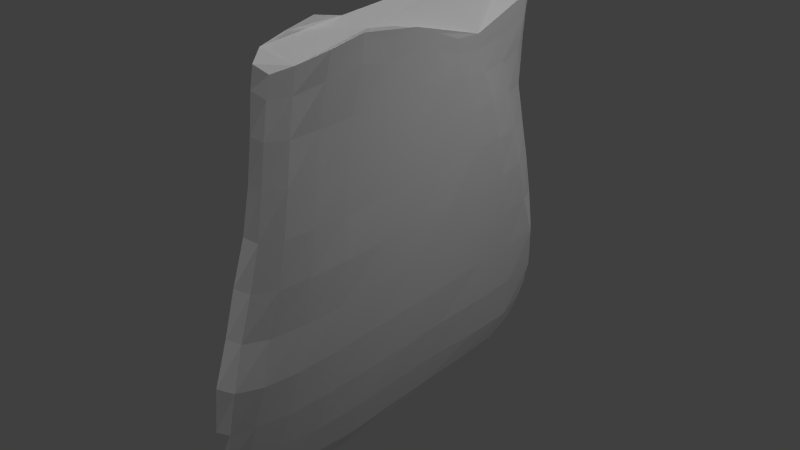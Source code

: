# Source: untitled.blend  (saved by Blender 2.74.0; exported with 4.5.12 LTS)
import bpy
from mathutils import Matrix  # noqa: F401  (used for matrix-valued properties, if any)

bpy.ops.wm.read_factory_settings(use_empty=True)
scene = bpy.context.scene
scene.name = 'Scene'

# ---- collections
col_collection_1 = bpy.data.collections.new('Collection 1'); scene.collection.children.link(col_collection_1)

# ---- materials (node trees are filled in below, after node groups)
mat_material = bpy.data.materials.new('Material')
mat_material.alpha_threshold = 0.0
mat_material.use_transparent_shadow = False
mat_material.roughness = 0.5
mat_material.line_color = (0.0, 0.0, 0.0, 1.0)

# ---- material node trees

# ---- world
world_world = bpy.data.worlds.new('World'); scene.world = world_world
world_world.color = (0.05088, 0.05088, 0.05088)
world_world.use_sun_shadow = False
world_world.sun_shadow_jitter_overblur = 0.0
world_world.cycles.sampling_method = 'MANUAL'
world_world.cycles.sample_map_resolution = 256

# ---- cameras
cam_camera = bpy.data.cameras.new('Camera')
cam_camera.clip_end = 100.0
cam_camera.lens = 35.0
cam_camera.sensor_width = 32.0
cam_camera.sensor_height = 18.0
cam_camera.ortho_scale = 7.314
cam_camera.dof.focus_distance = 0.0
cam_camera.dof.aperture_fstop = 128.0

# ---- lights
light_hemi = bpy.data.lights.new('Hemi', 'SUN')
light_hemi.transmission_factor = 0.0
light_hemi.angle = 0.1993
light_hemi.energy = 1.0
light_hemi.shadow_buffer_clip_start = 0.5
light_hemi.shadow_soft_size = 0.1
light_hemi.shadow_cascade_max_distance = 1000.0
light_hemi.cycles.use_multiple_importance_sampling = False
light_lamp = bpy.data.lights.new('Lamp', 'POINT')
light_lamp.transmission_factor = 0.0
light_lamp.cutoff_distance = 30.0
light_lamp.energy = 100.0
light_lamp.shadow_buffer_clip_start = 1.001
light_lamp.shadow_soft_size = 0.1
light_lamp.shadow_maximum_resolution = 0.006
light_lamp.use_absolute_resolution = True
light_lamp.cycles.use_multiple_importance_sampling = False

# ---- meshes
me_cube = bpy.data.meshes.new('Cube')
me_cube.from_pydata([(0.09185, 2.711, 1.473), (0.1343, 1.956, 5.596), (0.06389, -2.058, 1.436), (0.2052, -1.903, 5.812), (0.04287, 2.711, 1.492), (-0.04347, 1.938, 5.538), (0.0, -2.02, 1.45), (-0.1281, -1.874, 5.671), (-0.04572, 1.99, 5.326), (-0.06479, 2.063, 4.967), (-0.07728, 2.137, 4.527), (-0.08619, 2.219, 4.065), (-0.06515, 2.332, 3.593), (-0.04167, 2.461, 3.121), (-0.04566, 2.59, 2.651), (-0.01479, 2.658, 2.205), (0.0, 2.692, 1.886), (0.0, 2.713, 1.639), (0.03604, 2.562, 1.397), (0.0, 2.221, 1.315), (0.02835, 1.726, 1.211), (0.01221, 1.074, 1.153), (-0.01491, 0.5055, 1.152), (-0.01802, -0.1151, 1.159), (-0.01156, -0.7542, 1.127), (0.0, -1.343, 1.136), (0.004817, -1.718, 1.268), (0.0, -1.919, 1.386), (-0.2683, -1.537, 5.538), (-0.2775, -1.114, 5.387), (-0.293, -0.6866, 5.313), (-0.3092, -0.3297, 5.35), (-0.3083, -0.02021, 5.481), (-0.3159, 0.3115, 5.62), (-0.3068, 0.708, 5.612), (-0.3132, 1.039, 5.74), (-0.2848, 1.429, 5.68), (-0.1715, 1.748, 5.596), (-0.07692, -1.853, 5.359), (-0.03301, -1.877, 4.961), (-0.02472, -1.805, 4.513), (-0.03368, -1.833, 4.055), (-0.04476, -1.94, 3.591), (-0.05089, -2.055, 3.125), (-0.04894, -2.146, 2.667), (-0.04062, -2.198, 2.233), (-0.02341, -2.173, 1.853), (0.0, -2.09, 1.581), (-0.2356, -1.576, 5.289), (-0.1845, -1.579, 4.918), (-0.174, -1.629, 4.498), (-0.1865, -1.724, 4.049), (-0.1958, -1.83, 3.588), (-0.1973, -1.929, 3.121), (-0.1921, -2.015, 2.659), (-0.1742, -2.053, 2.217), (-0.1339, -2.027, 1.83), (-0.06935, -1.956, 1.543), (-0.2628, -1.116, 5.187), (-0.2569, -1.182, 4.875), (-0.2593, -1.307, 4.489), (-0.2721, -1.436, 4.05), (-0.2871, -1.568, 3.588), (-0.2926, -1.691, 3.119), (-0.3041, -1.843, 2.647), (-0.2826, -1.869, 2.179), (-0.2179, -1.779, 1.776), (-0.1192, -1.717, 1.464), (-0.2882, -0.7149, 5.155), (-0.2942, -0.8155, 4.875), (-0.3021, -0.9887, 4.51), (-0.3072, -1.102, 4.062), (-0.3081, -1.188, 3.592), (-0.3084, -1.293, 3.12), (-0.3083, -1.37, 2.647), (-0.3082, -1.435, 2.174), (-0.2818, -1.404, 1.721), (-0.1551, -1.316, 1.385), (-0.3075, -0.3634, 5.196), (-0.308, -0.4702, 4.915), (-0.3085, -0.6119, 4.527), (-0.3109, -0.6981, 4.065), (-0.3085, -0.7444, 3.593), (-0.3084, -0.7833, 3.12), (-0.3083, -0.8219, 2.647), (-0.3076, -0.8554, 2.175), (-0.2755, -0.7927, 1.735), (-0.1638, -0.7215, 1.394), (-0.3086, -0.05429, 5.301), (-0.316, -0.1437, 4.975), (-0.3111, -0.2222, 4.538), (-0.3086, -0.2352, 4.066), (-0.313, -0.2481, 3.593), (-0.3084, -0.2511, 3.12), (-0.3083, -0.2017, 2.647), (-0.2927, -0.1554, 2.192), (-0.2465, -0.1009, 1.775), (-0.1617, -0.0964, 1.413), (-0.3103, 0.2795, 5.402), (-0.3087, 0.2202, 5.008), (-0.3087, 0.2223, 4.538), (-0.3086, 0.2352, 4.066), (-0.3085, 0.2481, 3.593), (-0.3084, 0.3038, 3.12), (-0.3081, 0.3629, 2.647), (-0.2936, 0.42, 2.19), (-0.2383, 0.5117, 1.783), (-0.154, 0.5269, 1.421), (-0.3044, 0.7216, 5.373), (-0.3048, 0.7306, 4.981), (-0.3049, 0.7651, 4.53), (-0.3048, 0.8126, 4.063), (-0.3076, 0.8201, 3.592), (-0.3031, 0.9034, 3.12), (-0.2976, 0.9756, 2.652), (-0.2771, 1.043, 2.201), (-0.2332, 1.092, 1.779), (-0.1456, 1.129, 1.411), (-0.3131, 1.07, 5.457), (-0.2898, 1.183, 4.994), (-0.2923, 1.245, 4.533), (-0.2947, 1.287, 4.064), (-0.3056, 1.295, 3.593), (-0.2906, 1.409, 3.121), (-0.2873, 1.483, 2.65), (-0.2589, 1.595, 2.201), (-0.1926, 1.684, 1.799), (-0.09858, 1.729, 1.444), (-0.2691, 1.491, 5.408), (-0.2548, 1.577, 4.986), (-0.264, 1.632, 4.533), (-0.271, 1.703, 4.064), (-0.2693, 1.776, 3.593), (-0.2521, 1.87, 3.121), (-0.2543, 1.96, 2.65), (-0.2145, 2.068, 2.207), (-0.1424, 2.161, 1.837), (-0.07089, 2.212, 1.506), (-0.1756, 1.808, 5.338), (-0.1924, 1.878, 4.969), (-0.2099, 1.949, 4.53), (-0.2153, 2.021, 4.065), (-0.2042, 2.118, 3.593), (-0.1741, 2.24, 3.121), (-0.1785, 2.345, 2.651), (-0.1286, 2.438, 2.22), (-0.07659, 2.505, 1.874), (-0.02948, 2.546, 1.59), (0.2586, 1.748, 5.67), (0.3038, 1.397, 5.719), (0.3193, 1.008, 5.774), (0.3083, 0.6511, 5.688), (0.3257, 0.2773, 5.674), (0.3273, -0.107, 5.673), (0.3091, -0.4908, 5.684), (0.3186, -0.8745, 5.708), (0.3135, -1.259, 5.747), (0.3072, -1.643, 5.851), (0.09745, -1.979, 1.361), (0.1387, -1.785, 1.231), (0.1799, -1.43, 1.058), (0.1868, -0.8661, 0.9871), (0.1608, -0.2057, 1.041), (0.1731, 0.4238, 1.023), (0.183, 1.006, 1.058), (0.1779, 1.676, 1.146), (0.1515, 2.195, 1.249), (0.1264, 2.557, 1.357), (0.1003, 2.713, 1.611), (0.1166, 2.699, 1.862), (0.1378, 2.694, 2.187), (0.1447, 2.642, 2.648), (0.1341, 2.492, 3.12), (0.1331, 2.354, 3.593), (0.1096, 2.217, 4.065), (0.09487, 2.134, 4.529), (0.1038, 2.064, 4.979), (0.1306, 1.999, 5.374), (0.1636, -1.848, 5.418), (0.1602, -1.88, 4.987), (0.1338, -1.824, 4.525), (0.1203, -1.864, 4.06), (0.1141, -1.994, 3.593), (0.1108, -2.131, 3.125), (0.1107, -2.254, 2.663), (0.1089, -2.318, 2.219), (0.1028, -2.284, 1.828), (0.08825, -2.163, 1.558), (0.3068, 1.785, 5.478), (0.257, 1.869, 5.009), (0.2537, 1.931, 4.538), (0.2999, 1.955, 4.066), (0.3082, 2.091, 3.593), (0.2962, 2.273, 3.12), (0.3081, 2.412, 2.647), (0.2794, 2.503, 2.176), (0.225, 2.507, 1.799), (0.1903, 2.538, 1.493), (0.3117, 1.41, 5.481), (0.3088, 1.533, 5.011), (0.3087, 1.603, 4.538), (0.3086, 1.627, 4.066), (0.3085, 1.726, 3.593), (0.3084, 1.828, 3.12), (0.3083, 1.918, 2.647), (0.3082, 2.009, 2.174), (0.304, 2.099, 1.706), (0.2498, 2.153, 1.382), (0.3159, 0.9833, 5.483), (0.3088, 1.052, 5.011), (0.3087, 1.112, 4.538), (0.3086, 1.176, 4.066), (0.3085, 1.241, 3.593), (0.3084, 1.306, 3.12), (0.3083, 1.37, 2.647), (0.3082, 1.435, 2.174), (0.3081, 1.5, 1.701), (0.292, 1.584, 1.272), (0.3089, 0.5935, 5.481), (0.3088, 0.6277, 5.011), (0.3087, 0.6666, 4.538), (0.3086, 0.7055, 4.066), (0.3085, 0.7444, 3.593), (0.3084, 0.7833, 3.12), (0.3083, 0.8222, 2.647), (0.3082, 0.8611, 2.174), (0.3081, 0.9, 1.701), (0.2984, 0.93, 1.248), (0.3139, 0.2017, 5.48), (0.3088, 0.2092, 5.011), (0.3087, 0.2222, 4.538), (0.3086, 0.2352, 4.066), (0.3085, 0.2481, 3.593), (0.3084, 0.2611, 3.12), (0.3083, 0.2741, 2.647), (0.3082, 0.287, 2.174), (0.3081, 0.3, 1.701), (0.3074, 0.3145, 1.229), (0.3096, -0.1916, 5.48), (0.3088, -0.2092, 5.011), (0.3087, -0.2222, 4.538), (0.3086, -0.2352, 4.066), (0.3085, -0.2481, 3.593), (0.3084, -0.2611, 3.12), (0.3083, -0.2741, 2.647), (0.3082, -0.287, 2.174), (0.3081, -0.3, 1.701), (0.3059, -0.3078, 1.231), (0.3089, -0.5851, 5.481), (0.3088, -0.6277, 5.011), (0.3087, -0.6666, 4.538), (0.3086, -0.7055, 4.066), (0.3085, -0.7444, 3.593), (0.3084, -0.7833, 3.12), (0.3083, -0.8222, 2.647), (0.3082, -0.8611, 2.174), (0.3081, -0.9, 1.701), (0.3079, -0.9388, 1.228), (0.3091, -0.9796, 5.483), (0.3088, -1.046, 5.011), (0.3087, -1.111, 4.538), (0.3086, -1.176, 4.066), (0.3085, -1.241, 3.593), (0.3084, -1.306, 3.12), (0.3083, -1.37, 2.647), (0.3082, -1.435, 2.174), (0.3081, -1.5, 1.701), (0.2917, -1.515, 1.264), (0.3089, -1.374, 5.484), (0.3088, -1.465, 5.011), (0.307, -1.542, 4.538), (0.3056, -1.624, 4.065), (0.308, -1.733, 3.593), (0.3082, -1.827, 3.12), (0.3083, -1.918, 2.647), (0.3082, -2.009, 2.174), (0.3068, -2.093, 1.703), (0.2471, -1.946, 1.366), (0.298, -1.722, 5.469), (0.2909, -1.807, 5.009), (0.2526, -1.747, 4.535), (0.242, -1.81, 4.064), (0.2471, -1.965, 3.593), (0.2543, -2.121, 3.121), (0.2641, -2.29, 2.65), (0.258, -2.367, 2.186), (0.2317, -2.33, 1.761), (0.1751, -2.143, 1.478)], [], [(6, 2, 187, 47), (5, 37, 36, 35, 34, 33, 32, 31, 30, 29, 28, 7, 3, 157, 156, 155, 154, 153, 152, 151, 150, 149, 148, 1), (287, 187, 2, 158), (27, 158, 2, 6), (147, 17, 4, 18), (5, 1, 177, 8), (47, 57, 27, 6), (57, 67, 26, 27), (67, 77, 25, 26), (77, 87, 24, 25), (87, 97, 23, 24), (97, 107, 22, 23), (107, 117, 21, 22), (117, 127, 20, 21), (127, 137, 19, 20), (137, 147, 18, 19), (7, 28, 48, 38), (38, 48, 49, 39), (39, 49, 50, 40), (40, 50, 51, 41), (41, 51, 52, 42), (42, 52, 53, 43), (43, 53, 54, 44), (44, 54, 55, 45), (45, 55, 56, 46), (46, 56, 57, 47), (28, 29, 58, 48), (48, 58, 59, 49), (49, 59, 60, 50), (50, 60, 61, 51), (51, 61, 62, 52), (52, 62, 63, 53), (53, 63, 64, 54), (54, 64, 65, 55), (55, 65, 66, 56), (56, 66, 67, 57), (29, 30, 68, 58), (58, 68, 69, 59), (59, 69, 70, 60), (60, 70, 71, 61), (61, 71, 72, 62), (62, 72, 73, 63), (63, 73, 74, 64), (64, 74, 75, 65), (65, 75, 76, 66), (66, 76, 77, 67), (30, 31, 78, 68), (68, 78, 79, 69), (69, 79, 80, 70), (70, 80, 81, 71), (71, 81, 82, 72), (72, 82, 83, 73), (73, 83, 84, 74), (74, 84, 85, 75), (75, 85, 86, 76), (76, 86, 87, 77), (31, 32, 88, 78), (78, 88, 89, 79), (79, 89, 90, 80), (80, 90, 91, 81), (81, 91, 92, 82), (82, 92, 93, 83), (83, 93, 94, 84), (84, 94, 95, 85), (85, 95, 96, 86), (86, 96, 97, 87), (32, 33, 98, 88), (88, 98, 99, 89), (89, 99, 100, 90), (90, 100, 101, 91), (91, 101, 102, 92), (92, 102, 103, 93), (93, 103, 104, 94), (94, 104, 105, 95), (95, 105, 106, 96), (96, 106, 107, 97), (33, 34, 108, 98), (98, 108, 109, 99), (99, 109, 110, 100), (100, 110, 111, 101), (101, 111, 112, 102), (102, 112, 113, 103), (103, 113, 114, 104), (104, 114, 115, 105), (105, 115, 116, 106), (106, 116, 117, 107), (34, 35, 118, 108), (108, 118, 119, 109), (109, 119, 120, 110), (110, 120, 121, 111), (111, 121, 122, 112), (112, 122, 123, 113), (113, 123, 124, 114), (114, 124, 125, 115), (115, 125, 126, 116), (116, 126, 127, 117), (35, 36, 128, 118), (118, 128, 129, 119), (119, 129, 130, 120), (120, 130, 131, 121), (121, 131, 132, 122), (122, 132, 133, 123), (123, 133, 134, 124), (124, 134, 135, 125), (125, 135, 136, 126), (126, 136, 137, 127), (36, 37, 138, 128), (128, 138, 139, 129), (129, 139, 140, 130), (130, 140, 141, 131), (131, 141, 142, 132), (132, 142, 143, 133), (133, 143, 144, 134), (134, 144, 145, 135), (135, 145, 146, 136), (136, 146, 147, 137), (37, 5, 8, 138), (138, 8, 9, 139), (139, 9, 10, 140), (140, 10, 11, 141), (141, 11, 12, 142), (142, 12, 13, 143), (143, 13, 14, 144), (144, 14, 15, 145), (145, 15, 16, 146), (146, 16, 17, 147), (168, 197, 167, 0), (197, 207, 166, 167), (207, 217, 165, 166), (217, 227, 164, 165), (227, 237, 163, 164), (237, 247, 162, 163), (247, 257, 161, 162), (257, 267, 160, 161), (267, 277, 159, 160), (277, 287, 158, 159), (1, 148, 188, 177), (177, 188, 189, 176), (176, 189, 190, 175), (175, 190, 191, 174), (174, 191, 192, 173), (173, 192, 193, 172), (172, 193, 194, 171), (171, 194, 195, 170), (170, 195, 196, 169), (169, 196, 197, 168), (148, 149, 198, 188), (188, 198, 199, 189), (189, 199, 200, 190), (190, 200, 201, 191), (191, 201, 202, 192), (192, 202, 203, 193), (193, 203, 204, 194), (194, 204, 205, 195), (195, 205, 206, 196), (196, 206, 207, 197), (149, 150, 208, 198), (198, 208, 209, 199), (199, 209, 210, 200), (200, 210, 211, 201), (201, 211, 212, 202), (202, 212, 213, 203), (203, 213, 214, 204), (204, 214, 215, 205), (205, 215, 216, 206), (206, 216, 217, 207), (150, 151, 218, 208), (208, 218, 219, 209), (209, 219, 220, 210), (210, 220, 221, 211), (211, 221, 222, 212), (212, 222, 223, 213), (213, 223, 224, 214), (214, 224, 225, 215), (215, 225, 226, 216), (216, 226, 227, 217), (151, 152, 228, 218), (218, 228, 229, 219), (219, 229, 230, 220), (220, 230, 231, 221), (221, 231, 232, 222), (222, 232, 233, 223), (223, 233, 234, 224), (224, 234, 235, 225), (225, 235, 236, 226), (226, 236, 237, 227), (152, 153, 238, 228), (228, 238, 239, 229), (229, 239, 240, 230), (230, 240, 241, 231), (231, 241, 242, 232), (232, 242, 243, 233), (233, 243, 244, 234), (234, 244, 245, 235), (235, 245, 246, 236), (236, 246, 247, 237), (153, 154, 248, 238), (238, 248, 249, 239), (239, 249, 250, 240), (240, 250, 251, 241), (241, 251, 252, 242), (242, 252, 253, 243), (243, 253, 254, 244), (244, 254, 255, 245), (245, 255, 256, 246), (246, 256, 257, 247), (154, 155, 258, 248), (248, 258, 259, 249), (249, 259, 260, 250), (250, 260, 261, 251), (251, 261, 262, 252), (252, 262, 263, 253), (253, 263, 264, 254), (254, 264, 265, 255), (255, 265, 266, 256), (256, 266, 267, 257), (155, 156, 268, 258), (258, 268, 269, 259), (259, 269, 270, 260), (260, 270, 271, 261), (261, 271, 272, 262), (262, 272, 273, 263), (263, 273, 274, 264), (264, 274, 275, 265), (265, 275, 276, 266), (266, 276, 277, 267), (156, 157, 278, 268), (268, 278, 279, 269), (269, 279, 280, 270), (270, 280, 281, 271), (271, 281, 282, 272), (272, 282, 283, 273), (273, 283, 284, 274), (274, 284, 285, 275), (275, 285, 286, 276), (276, 286, 287, 277), (157, 3, 178, 278), (278, 178, 179, 279), (279, 179, 180, 280), (280, 180, 181, 281), (281, 181, 182, 282), (282, 182, 183, 283), (283, 183, 184, 284), (284, 184, 185, 285), (285, 185, 186, 286), (286, 186, 187, 287), (26, 159, 158, 27), (25, 160, 159, 26), (24, 161, 160, 25), (23, 162, 161, 24), (21, 164, 163, 22), (19, 166, 165, 20), (4, 0, 167, 18), (18, 167, 166, 19), (20, 165, 164, 21), (22, 163, 162, 23), (47, 187, 186, 46), (46, 186, 185, 45), (45, 185, 184, 44), (44, 184, 183, 43), (43, 183, 182, 42), (3, 7, 38, 178), (40, 180, 179, 39), (42, 182, 181, 41), (41, 181, 180, 40), (39, 179, 178, 38), (8, 177, 176, 9), (9, 176, 175, 10), (10, 175, 174, 11), (11, 174, 173, 12), (12, 173, 172, 13), (13, 172, 171, 14), (14, 171, 170, 15), (15, 170, 169, 16), (16, 169, 168, 17), (17, 168, 0, 4)])
me_cube.materials.append(mat_material)
me_cube.use_remesh_preserve_volume = False
me_cube.use_remesh_preserve_attributes = False
me_cube.use_mirror_vertex_groups = False
me_cube.update()

# ---- objects
ob_hemi = bpy.data.objects.new('Hemi', light_hemi)
ob_model = bpy.data.objects.new('Model', me_cube)
ob_lamp = bpy.data.objects.new('Lamp', light_lamp)
ob_camera = bpy.data.objects.new('Camera', cam_camera)

# ---- transforms, parenting, visibility, modifiers, constraints
ob_hemi.location = (2.597, -7.153e-07, 4.336)
ob_hemi.lineart.crease_threshold = 0.0
ob_model.location = (0.0, 0.0, 0.0)
ob_model.rotation_euler = (0.0, -0.0, -3.142)
ob_model.lock_rotations_4d = False
ob_model.empty_display_type = 'ARROWS'
ob_model.lineart.crease_threshold = 0.0
ob_lamp.location = (4.076, 1.005, 5.904)
ob_lamp.rotation_euler = (0.6503, 0.05522, 1.866)
ob_lamp.lock_rotations_4d = False
ob_lamp.empty_display_type = 'ARROWS'
ob_lamp.color = (0.0, 0.0, 0.0, 0.0)
ob_lamp.lineart.crease_threshold = 0.0
ob_camera.location = (7.481, -6.508, 5.344)
ob_camera.rotation_euler = (1.109, 0.01082, 0.8149)
ob_camera.lock_rotations_4d = False
ob_camera.empty_display_type = 'ARROWS'
ob_camera.color = (0.0, 0.0, 0.0, 0.0)
ob_camera.display_type = 'WIRE'
ob_camera.lineart.crease_threshold = 0.0

# ---- collection membership
col_collection_1.objects.link(ob_hemi)
col_collection_1.objects.link(ob_model)
col_collection_1.objects.link(ob_lamp)
col_collection_1.objects.link(ob_camera)

# ---- scene / render settings (as saved in the file)
scene.camera = ob_model
scene.frame_start = 1; scene.frame_end = 250; scene.frame_set(0)
scene.render.engine = 'BLENDER_EEVEE_NEXT'
scene.render.resolution_percentage = 50
scene.render.dither_intensity = 0.0
scene.cycles.use_denoising = False
scene.cycles.samples = 10
scene.cycles.sampling_pattern = 'TABULATED_SOBOL'
scene.cycles.light_sampling_threshold = 0.0
scene.cycles.use_adaptive_sampling = False
scene.cycles.use_light_tree = False
scene.cycles.blur_glossy = 0.0
scene.cycles.pixel_filter_type = 'GAUSSIAN'
scene.cycles.sample_clamp_indirect = 0.0
scene.view_settings.view_transform = 'Standard'
bpy.context.view_layer.update()

# ---- added for rendering (the .blend has no active camera): camera
cam_auto = bpy.data.cameras.new('AutoCamera')
cam_auto.lens = 50.0
cam_auto.sensor_width = 36.0
cam_auto.clip_end = 1000.0
ob_auto_camera = bpy.data.objects.new('AutoCamera', cam_auto)
scene.collection.objects.link(ob_auto_camera)
ob_auto_camera.location = (6.52873, -8.01406, 8.64667)
ob_auto_camera.rotation_euler = (1.09748, -7.21219e-08, 0.694738)
scene.camera = ob_auto_camera
bpy.context.view_layer.update()
